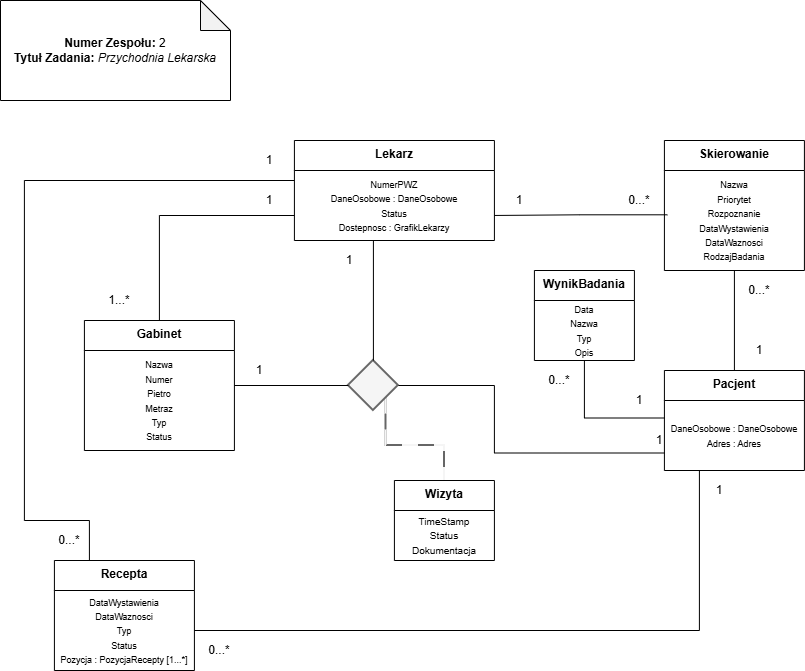

The diagram above was exported from draw.io. Its source (the exported page's mxGraphModel, read from the mxfile embedded in the PNG):
<mxGraphModel dx="1342" dy="792" grid="1" gridSize="10" guides="1" tooltips="1" connect="1" arrows="1" fold="1" page="1" pageScale="1" pageWidth="827" pageHeight="1169" math="0" shadow="0">
  <root>
    <mxCell id="0" />
    <mxCell id="1" parent="0" />
    <mxCell id="WIVUhniPw9LuTWliSwFu-31" parent="1" style="swimlane;fontStyle=1;align=center;verticalAlign=top;childLayout=stackLayout;horizontal=1;startSize=30;horizontalStack=0;resizeParent=1;resizeParentMax=0;resizeLast=0;collapsible=0;marginBottom=0;html=1;whiteSpace=wrap;" value="Lekarz&lt;div&gt;&lt;br&gt;&lt;/div&gt;" vertex="1">
      <mxGeometry height="100" width="200" x="293.91" y="140" as="geometry" />
    </mxCell>
    <mxCell id="WIVUhniPw9LuTWliSwFu-83" parent="WIVUhniPw9LuTWliSwFu-31" style="text;html=1;whiteSpace=wrap;strokeColor=none;fillColor=none;align=center;verticalAlign=middle;rounded=0;" value="&lt;br&gt;&lt;div&gt;&lt;div&gt;&lt;font style=&quot;font-size: 9px;&quot;&gt;&lt;span style=&quot;caret-color: rgba(0, 0, 0, 0);&quot;&gt;NumerPWZ&lt;/span&gt;&lt;/font&gt;&lt;/div&gt;&lt;div&gt;&lt;font style=&quot;font-size: 9px;&quot;&gt;&lt;span style=&quot;caret-color: rgba(0, 0, 0, 0);&quot;&gt;DaneOsobowe : DaneOsobowe&lt;/span&gt;&lt;span style=&quot;caret-color: rgba(0, 0, 0, 0);&quot;&gt;&lt;/span&gt;&lt;/font&gt;&lt;/div&gt;&lt;div&gt;&lt;font style=&quot;font-size: 9px;&quot;&gt;Status&lt;/font&gt;&lt;/div&gt;&lt;div&gt;&lt;font style=&quot;font-size: 9px;&quot;&gt;Dostepnosc : GrafikLekarzy&lt;/font&gt;&lt;/div&gt;&lt;div&gt;&lt;br&gt;&lt;/div&gt;&lt;/div&gt;" vertex="1">
      <mxGeometry height="70" width="200" y="30" as="geometry" />
    </mxCell>
    <mxCell id="WIVUhniPw9LuTWliSwFu-52" edge="1" parent="1" source="WIVUhniPw9LuTWliSwFu-39" style="edgeStyle=orthogonalEdgeStyle;shape=wire;rounded=0;orthogonalLoop=1;jettySize=auto;html=1;exitX=0.5;exitY=0;exitDx=0;exitDy=0;entryX=0;entryY=0.5;entryDx=0;entryDy=0;dashed=1;curved=0;endArrow=none;endFill=0;">
      <mxGeometry relative="1" as="geometry">
        <Array as="points">
          <mxPoint x="158.91" y="215" />
        </Array>
        <mxPoint x="293.91" y="215" as="targetPoint" />
      </mxGeometry>
    </mxCell>
    <mxCell id="WIVUhniPw9LuTWliSwFu-39" parent="1" style="swimlane;fontStyle=1;align=center;verticalAlign=top;childLayout=stackLayout;horizontal=1;startSize=30;horizontalStack=0;resizeParent=1;resizeParentMax=0;resizeLast=0;collapsible=0;marginBottom=0;html=1;whiteSpace=wrap;" value="&lt;div&gt;Gabinet&lt;/div&gt;&lt;div&gt;&lt;br&gt;&lt;/div&gt;" vertex="1">
      <mxGeometry height="130" width="150" x="83.91" y="320" as="geometry" />
    </mxCell>
    <mxCell id="WIVUhniPw9LuTWliSwFu-77" parent="WIVUhniPw9LuTWliSwFu-39" style="text;html=1;whiteSpace=wrap;strokeColor=none;fillColor=none;align=center;verticalAlign=middle;rounded=0;" value="&lt;font style=&quot;font-size: 9px;&quot;&gt;Nazwa&lt;/font&gt;&lt;div&gt;&lt;font style=&quot;font-size: 9px;&quot;&gt;Numer&lt;/font&gt;&lt;/div&gt;&lt;div&gt;&lt;font style=&quot;font-size: 9px;&quot;&gt;Pietro&lt;/font&gt;&lt;/div&gt;&lt;div&gt;&lt;font style=&quot;font-size: 9px;&quot;&gt;Metraz&lt;/font&gt;&lt;/div&gt;&lt;div&gt;&lt;font style=&quot;font-size: 9px;&quot;&gt;Typ&lt;/font&gt;&lt;/div&gt;&lt;div&gt;&lt;font style=&quot;font-size: 9px;&quot;&gt;Status&lt;/font&gt;&lt;/div&gt;" vertex="1">
      <mxGeometry height="100" width="150" y="30" as="geometry" />
    </mxCell>
    <mxCell id="WIVUhniPw9LuTWliSwFu-53" parent="1" style="text;html=1;whiteSpace=wrap;strokeColor=none;fillColor=none;align=center;verticalAlign=middle;rounded=0;" value="&lt;font&gt;1&lt;/font&gt;" vertex="1">
      <mxGeometry height="20" width="30" x="253.91" y="190" as="geometry" />
    </mxCell>
    <mxCell id="WIVUhniPw9LuTWliSwFu-55" parent="1" style="text;html=1;whiteSpace=wrap;strokeColor=none;fillColor=none;align=center;verticalAlign=middle;rounded=0;" value="&lt;font&gt;1...*&lt;/font&gt;" vertex="1">
      <mxGeometry height="20" width="30" x="103.91" y="290" as="geometry" />
    </mxCell>
    <mxCell id="WIVUhniPw9LuTWliSwFu-66" edge="1" parent="1" source="WIVUhniPw9LuTWliSwFu-57" style="edgeStyle=orthogonalEdgeStyle;shape=wire;rounded=0;orthogonalLoop=1;jettySize=auto;html=1;exitX=0.5;exitY=0;exitDx=0;exitDy=0;dashed=1;endArrow=none;endFill=0;" target="WIVUhniPw9LuTWliSwFu-62">
      <mxGeometry relative="1" as="geometry" />
    </mxCell>
    <mxCell id="WIVUhniPw9LuTWliSwFu-57" parent="1" style="swimlane;fontStyle=1;align=center;verticalAlign=top;childLayout=stackLayout;horizontal=1;startSize=30;horizontalStack=0;resizeParent=1;resizeParentMax=0;resizeLast=0;collapsible=0;marginBottom=0;html=1;whiteSpace=wrap;" value="&lt;div&gt;Pacjent&lt;/div&gt;" vertex="1">
      <mxGeometry height="100" width="140" x="663.91" y="370" as="geometry" />
    </mxCell>
    <mxCell id="WIVUhniPw9LuTWliSwFu-59" parent="WIVUhniPw9LuTWliSwFu-57" style="text;html=1;whiteSpace=wrap;strokeColor=none;fillColor=none;align=center;verticalAlign=middle;rounded=0;" value="&lt;font style=&quot;font-size: 9px;&quot;&gt;DaneOsobowe : DaneOsobowe&lt;/font&gt;&lt;div&gt;&lt;font style=&quot;font-size: 9px;&quot;&gt;Adres : Adres&lt;/font&gt;&lt;/div&gt;" vertex="1">
      <mxGeometry height="70" width="140" y="30" as="geometry" />
    </mxCell>
    <mxCell id="WIVUhniPw9LuTWliSwFu-60" parent="1" style="swimlane;fontStyle=1;align=center;verticalAlign=top;childLayout=stackLayout;horizontal=1;startSize=30;horizontalStack=0;resizeParent=1;resizeParentMax=0;resizeLast=0;collapsible=0;marginBottom=0;html=1;whiteSpace=wrap;" value="&lt;div&gt;Skierowanie&lt;/div&gt;" vertex="1">
      <mxGeometry height="130" width="140" x="663.91" y="140" as="geometry" />
    </mxCell>
    <mxCell id="WIVUhniPw9LuTWliSwFu-62" parent="WIVUhniPw9LuTWliSwFu-60" style="text;html=1;whiteSpace=wrap;strokeColor=none;fillColor=none;align=center;verticalAlign=middle;rounded=0;" value="&lt;font style=&quot;font-size: 9px;&quot;&gt;Nazwa&lt;/font&gt;&lt;div&gt;&lt;font style=&quot;font-size: 9px;&quot;&gt;Priorytet&lt;/font&gt;&lt;/div&gt;&lt;div&gt;&lt;font style=&quot;font-size: 9px;&quot;&gt;Rozpoznanie&lt;/font&gt;&lt;/div&gt;&lt;div&gt;&lt;font style=&quot;font-size: 9px;&quot;&gt;DataWystawienia&lt;/font&gt;&lt;/div&gt;&lt;div&gt;&lt;font style=&quot;font-size: 9px;&quot;&gt;DataWaznosci&lt;/font&gt;&lt;/div&gt;&lt;div&gt;&lt;font style=&quot;font-size: 9px;&quot;&gt;RodzajBadania&lt;/font&gt;&lt;/div&gt;" vertex="1">
      <mxGeometry height="100" width="140" y="30" as="geometry" />
    </mxCell>
    <mxCell id="WIVUhniPw9LuTWliSwFu-63" edge="1" parent="1" source="WIVUhniPw9LuTWliSwFu-62" style="edgeStyle=orthogonalEdgeStyle;shape=wire;rounded=0;orthogonalLoop=1;jettySize=auto;html=1;dashed=1;endArrow=none;endFill=0;exitX=0.021;exitY=0.443;exitDx=0;exitDy=0;exitPerimeter=0;">
      <mxGeometry relative="1" as="geometry">
        <Array as="points" />
        <mxPoint x="653.91" y="215" as="sourcePoint" />
        <mxPoint x="493.91" y="214.9565217391305" as="targetPoint" />
      </mxGeometry>
    </mxCell>
    <mxCell id="WIVUhniPw9LuTWliSwFu-64" parent="1" style="text;html=1;whiteSpace=wrap;strokeColor=none;fillColor=none;align=center;verticalAlign=middle;rounded=0;" value="&lt;font&gt;1&lt;/font&gt;" vertex="1">
      <mxGeometry height="20" width="30" x="503.91" y="190" as="geometry" />
    </mxCell>
    <mxCell id="WIVUhniPw9LuTWliSwFu-65" parent="1" style="text;html=1;whiteSpace=wrap;strokeColor=none;fillColor=none;align=center;verticalAlign=middle;rounded=0;" value="&lt;font&gt;0&lt;/font&gt;&lt;span style=&quot;background-color: transparent; color: light-dark(rgb(0, 0, 0), rgb(255, 255, 255));&quot;&gt;...*&lt;/span&gt;" vertex="1">
      <mxGeometry height="20" width="30" x="623.91" y="190" as="geometry" />
    </mxCell>
    <mxCell id="WIVUhniPw9LuTWliSwFu-67" parent="1" style="text;html=1;whiteSpace=wrap;strokeColor=none;fillColor=none;align=center;verticalAlign=middle;rounded=0;rotation=0;" value="&lt;font&gt;1&lt;/font&gt;" vertex="1">
      <mxGeometry height="20" width="30" x="743.91" y="340" as="geometry" />
    </mxCell>
    <mxCell id="WIVUhniPw9LuTWliSwFu-68" parent="1" style="text;html=1;whiteSpace=wrap;strokeColor=none;fillColor=none;align=center;verticalAlign=middle;rounded=0;" value="&lt;font&gt;0&lt;/font&gt;&lt;span style=&quot;background-color: transparent; color: light-dark(rgb(0, 0, 0), rgb(255, 255, 255));&quot;&gt;...*&lt;/span&gt;" vertex="1">
      <mxGeometry height="20" width="30" x="743.91" y="280" as="geometry" />
    </mxCell>
    <mxCell id="WIVUhniPw9LuTWliSwFu-69" parent="1" style="swimlane;fontStyle=1;align=center;verticalAlign=top;childLayout=stackLayout;horizontal=1;startSize=30;horizontalStack=0;resizeParent=1;resizeParentMax=0;resizeLast=0;collapsible=0;marginBottom=0;html=1;whiteSpace=wrap;" value="&lt;div&gt;WynikBadania&lt;/div&gt;" vertex="1">
      <mxGeometry height="90" width="100" x="533.91" y="270" as="geometry" />
    </mxCell>
    <mxCell id="WIVUhniPw9LuTWliSwFu-71" parent="WIVUhniPw9LuTWliSwFu-69" style="text;html=1;whiteSpace=wrap;strokeColor=none;fillColor=none;align=center;verticalAlign=middle;rounded=0;" value="&lt;font style=&quot;font-size: 9px;&quot;&gt;Data&lt;/font&gt;&lt;div&gt;&lt;font style=&quot;font-size: 9px;&quot;&gt;Nazwa&lt;/font&gt;&lt;/div&gt;&lt;div&gt;&lt;font style=&quot;font-size: 9px;&quot;&gt;Typ&lt;/font&gt;&lt;/div&gt;&lt;div&gt;&lt;font style=&quot;font-size: 9px;&quot;&gt;Opis&lt;/font&gt;&lt;/div&gt;" vertex="1">
      <mxGeometry height="60" width="100" y="30" as="geometry" />
    </mxCell>
    <mxCell id="WIVUhniPw9LuTWliSwFu-73" edge="1" parent="1" source="WIVUhniPw9LuTWliSwFu-59" style="edgeStyle=orthogonalEdgeStyle;shape=wire;rounded=0;orthogonalLoop=1;jettySize=auto;html=1;exitX=0;exitY=0.25;exitDx=0;exitDy=0;entryX=0.5;entryY=1;entryDx=0;entryDy=0;dashed=1;endArrow=none;endFill=0;" target="WIVUhniPw9LuTWliSwFu-71">
      <mxGeometry relative="1" as="geometry" />
    </mxCell>
    <mxCell id="WIVUhniPw9LuTWliSwFu-74" parent="1" style="text;html=1;whiteSpace=wrap;strokeColor=none;fillColor=none;align=center;verticalAlign=middle;rounded=0;rotation=0;" value="&lt;font&gt;1&lt;/font&gt;" vertex="1">
      <mxGeometry height="20" width="30" x="623.91" y="390" as="geometry" />
    </mxCell>
    <mxCell id="WIVUhniPw9LuTWliSwFu-75" parent="1" style="text;html=1;whiteSpace=wrap;strokeColor=none;fillColor=none;align=center;verticalAlign=middle;rounded=0;" value="&lt;font&gt;0&lt;/font&gt;&lt;span style=&quot;background-color: transparent; color: light-dark(rgb(0, 0, 0), rgb(255, 255, 255));&quot;&gt;...*&lt;/span&gt;" vertex="1">
      <mxGeometry height="20" width="30" x="543.91" y="370" as="geometry" />
    </mxCell>
    <mxCell id="WIVUhniPw9LuTWliSwFu-78" parent="1" style="swimlane;fontStyle=1;align=center;verticalAlign=top;childLayout=stackLayout;horizontal=1;startSize=30;horizontalStack=0;resizeParent=1;resizeParentMax=0;resizeLast=0;collapsible=0;marginBottom=0;html=1;whiteSpace=wrap;" value="&lt;div&gt;Recepta&lt;/div&gt;" vertex="1">
      <mxGeometry height="110" width="140" x="53.91" y="560" as="geometry" />
    </mxCell>
    <mxCell id="WIVUhniPw9LuTWliSwFu-80" parent="WIVUhniPw9LuTWliSwFu-78" style="text;html=1;whiteSpace=wrap;strokeColor=none;fillColor=none;align=center;verticalAlign=middle;rounded=0;" value="&lt;div&gt;&lt;font style=&quot;font-size: 9px;&quot;&gt;DataWystawienia&lt;/font&gt;&lt;/div&gt;&lt;font style=&quot;font-size: 9px;&quot;&gt;DataWaznosci&lt;/font&gt;&lt;div&gt;&lt;font style=&quot;font-size: 9px;&quot;&gt;Typ&lt;/font&gt;&lt;/div&gt;&lt;div&gt;&lt;font style=&quot;font-size: 9px;&quot;&gt;Status&lt;/font&gt;&lt;/div&gt;&lt;div&gt;&lt;font style=&quot;font-size: 9px;&quot;&gt;Pozycja : PozycjaRecepty [1...*]&lt;/font&gt;&lt;/div&gt;" vertex="1">
      <mxGeometry height="80" width="140" y="30" as="geometry" />
    </mxCell>
    <mxCell id="WIVUhniPw9LuTWliSwFu-84" edge="1" parent="1" style="edgeStyle=orthogonalEdgeStyle;shape=wire;rounded=0;orthogonalLoop=1;jettySize=auto;html=1;entryX=0.25;entryY=0;entryDx=0;entryDy=0;dashed=1;endArrow=none;endFill=0;" target="WIVUhniPw9LuTWliSwFu-78">
      <mxGeometry relative="1" as="geometry">
        <Array as="points">
          <mxPoint x="23.91" y="180" />
          <mxPoint x="23.91" y="520" />
          <mxPoint x="88.91" y="520" />
        </Array>
        <mxPoint x="293.91" y="180" as="sourcePoint" />
      </mxGeometry>
    </mxCell>
    <mxCell id="WIVUhniPw9LuTWliSwFu-85" parent="1" style="text;html=1;whiteSpace=wrap;strokeColor=none;fillColor=none;align=center;verticalAlign=middle;rounded=0;" value="&lt;font&gt;1&lt;/font&gt;" vertex="1">
      <mxGeometry height="20" width="30" x="253.91" y="150" as="geometry" />
    </mxCell>
    <mxCell id="WIVUhniPw9LuTWliSwFu-86" parent="1" style="text;html=1;whiteSpace=wrap;strokeColor=none;fillColor=none;align=center;verticalAlign=middle;rounded=0;" value="&lt;font&gt;0&lt;/font&gt;&lt;span style=&quot;background-color: transparent; color: light-dark(rgb(0, 0, 0), rgb(255, 255, 255));&quot;&gt;...*&lt;/span&gt;" vertex="1">
      <mxGeometry height="20" width="30" x="53.91" y="530" as="geometry" />
    </mxCell>
    <mxCell id="WIVUhniPw9LuTWliSwFu-87" edge="1" parent="1" source="WIVUhniPw9LuTWliSwFu-59" style="edgeStyle=orthogonalEdgeStyle;shape=wire;rounded=0;orthogonalLoop=1;jettySize=auto;html=1;exitX=0.25;exitY=1;exitDx=0;exitDy=0;entryX=1;entryY=0.5;entryDx=0;entryDy=0;dashed=1;endArrow=none;endFill=0;" target="WIVUhniPw9LuTWliSwFu-80">
      <mxGeometry relative="1" as="geometry" />
    </mxCell>
    <mxCell id="WIVUhniPw9LuTWliSwFu-88" parent="1" style="text;html=1;whiteSpace=wrap;strokeColor=none;fillColor=none;align=center;verticalAlign=middle;rounded=0;rotation=0;" value="&lt;font&gt;1&lt;/font&gt;" vertex="1">
      <mxGeometry height="20" width="30" x="703.91" y="480" as="geometry" />
    </mxCell>
    <mxCell id="WIVUhniPw9LuTWliSwFu-89" parent="1" style="text;html=1;whiteSpace=wrap;strokeColor=none;fillColor=none;align=center;verticalAlign=middle;rounded=0;" value="&lt;font&gt;0&lt;/font&gt;&lt;span style=&quot;background-color: transparent; color: light-dark(rgb(0, 0, 0), rgb(255, 255, 255));&quot;&gt;...*&lt;/span&gt;" vertex="1">
      <mxGeometry height="20" width="30" x="203.91" y="640" as="geometry" />
    </mxCell>
    <mxCell id="WIVUhniPw9LuTWliSwFu-90" parent="1" style="swimlane;fontStyle=1;align=center;verticalAlign=top;childLayout=stackLayout;horizontal=1;startSize=30;horizontalStack=0;resizeParent=1;resizeParentMax=0;resizeLast=0;collapsible=0;marginBottom=0;html=1;whiteSpace=wrap;" value="&lt;div&gt;Wizyta&lt;/div&gt;" vertex="1">
      <mxGeometry height="80" width="100" x="393.91" y="480" as="geometry" />
    </mxCell>
    <mxCell id="WIVUhniPw9LuTWliSwFu-91" parent="WIVUhniPw9LuTWliSwFu-90" style="text;html=1;whiteSpace=wrap;strokeColor=none;fillColor=none;align=center;verticalAlign=middle;rounded=0;" value="&lt;font size=&quot;1&quot;&gt;TimeStamp&lt;/font&gt;&lt;div&gt;&lt;font size=&quot;1&quot;&gt;Status&lt;/font&gt;&lt;/div&gt;&lt;div&gt;&lt;font size=&quot;1&quot;&gt;Dokumentacja&lt;/font&gt;&lt;/div&gt;" vertex="1">
      <mxGeometry height="50" width="100" y="30" as="geometry" />
    </mxCell>
    <mxCell id="WIVUhniPw9LuTWliSwFu-102" edge="1" parent="1" source="WIVUhniPw9LuTWliSwFu-94" style="edgeStyle=orthogonalEdgeStyle;shape=wire;rounded=0;orthogonalLoop=1;jettySize=auto;html=1;exitX=1;exitY=1;exitDx=0;exitDy=0;entryX=0.5;entryY=0;entryDx=0;entryDy=0;dashed=1;endArrow=none;endFill=0;startSize=2;curved=0;fillColor=#f5f5f5;strokeColor=#666666;dashPattern=8 8;strokeWidth=2;" target="WIVUhniPw9LuTWliSwFu-90">
      <mxGeometry relative="1" as="geometry" />
    </mxCell>
    <mxCell id="WIVUhniPw9LuTWliSwFu-94" parent="1" style="rhombus;whiteSpace=wrap;html=1;strokeWidth=2;fillColor=#f5f5f5;fontColor=#333333;strokeColor=#666666;" value="" vertex="1">
      <mxGeometry height="50" width="50" x="347.91" y="360" as="geometry" />
    </mxCell>
    <mxCell id="WIVUhniPw9LuTWliSwFu-97" edge="1" parent="1" style="edgeStyle=orthogonalEdgeStyle;shape=wire;rounded=0;orthogonalLoop=1;jettySize=auto;html=1;entryX=0;entryY=0.5;entryDx=0;entryDy=0;dashed=1;endArrow=none;endFill=0;" target="WIVUhniPw9LuTWliSwFu-94">
      <mxGeometry relative="1" as="geometry">
        <Array as="points">
          <mxPoint x="233.91" y="385" />
        </Array>
        <mxPoint x="233.91" y="385" as="sourcePoint" />
      </mxGeometry>
    </mxCell>
    <mxCell id="WIVUhniPw9LuTWliSwFu-99" edge="1" parent="1" source="WIVUhniPw9LuTWliSwFu-59" style="edgeStyle=orthogonalEdgeStyle;shape=wire;rounded=0;orthogonalLoop=1;jettySize=auto;html=1;exitX=0;exitY=0.75;exitDx=0;exitDy=0;entryX=1;entryY=0.5;entryDx=0;entryDy=0;dashed=1;endArrow=none;endFill=0;" target="WIVUhniPw9LuTWliSwFu-94">
      <mxGeometry relative="1" as="geometry">
        <Array as="points">
          <mxPoint x="493.91" y="453" />
          <mxPoint x="493.91" y="385" />
        </Array>
      </mxGeometry>
    </mxCell>
    <mxCell id="WIVUhniPw9LuTWliSwFu-103" parent="1" style="text;html=1;whiteSpace=wrap;strokeColor=none;fillColor=none;align=center;verticalAlign=middle;rounded=0;" value="&lt;font&gt;1&lt;/font&gt;" vertex="1">
      <mxGeometry height="20" width="30" x="333.91" y="250" as="geometry" />
    </mxCell>
    <mxCell id="WIVUhniPw9LuTWliSwFu-104" parent="1" style="text;html=1;whiteSpace=wrap;strokeColor=none;fillColor=none;align=center;verticalAlign=middle;rounded=0;" value="&lt;font&gt;1&lt;/font&gt;" vertex="1">
      <mxGeometry height="20" width="30" x="243.91" y="360" as="geometry" />
    </mxCell>
    <mxCell id="WIVUhniPw9LuTWliSwFu-105" parent="1" style="text;html=1;whiteSpace=wrap;strokeColor=none;fillColor=none;align=center;verticalAlign=middle;rounded=0;" value="&lt;font&gt;1&lt;/font&gt;" vertex="1">
      <mxGeometry height="20" width="30" x="643.91" y="430" as="geometry" />
    </mxCell>
    <mxCell id="WIVUhniPw9LuTWliSwFu-106" edge="1" parent="1" source="WIVUhniPw9LuTWliSwFu-94" style="edgeStyle=orthogonalEdgeStyle;shape=wire;rounded=0;orthogonalLoop=1;jettySize=auto;html=1;exitX=0.5;exitY=0;exitDx=0;exitDy=0;dashed=1;endArrow=none;endFill=0;">
      <mxGeometry relative="1" as="geometry">
        <mxPoint x="372.91" y="240" as="targetPoint" />
      </mxGeometry>
    </mxCell>
    <mxCell id="EyzoEEM71ZFxlJRBkNTh-1" parent="1" style="shape=note;whiteSpace=wrap;html=1;backgroundOutline=1;darkOpacity=0.05;" value="&lt;b&gt;Numer Zespołu: &lt;/b&gt;2&lt;br&gt;&lt;b&gt;Tytuł Zadania:&lt;/b&gt; &lt;i&gt;Przychodnia Lekarska&lt;/i&gt;" vertex="1">
      <mxGeometry height="100" width="230" as="geometry" />
    </mxCell>
  </root>
</mxGraphModel>